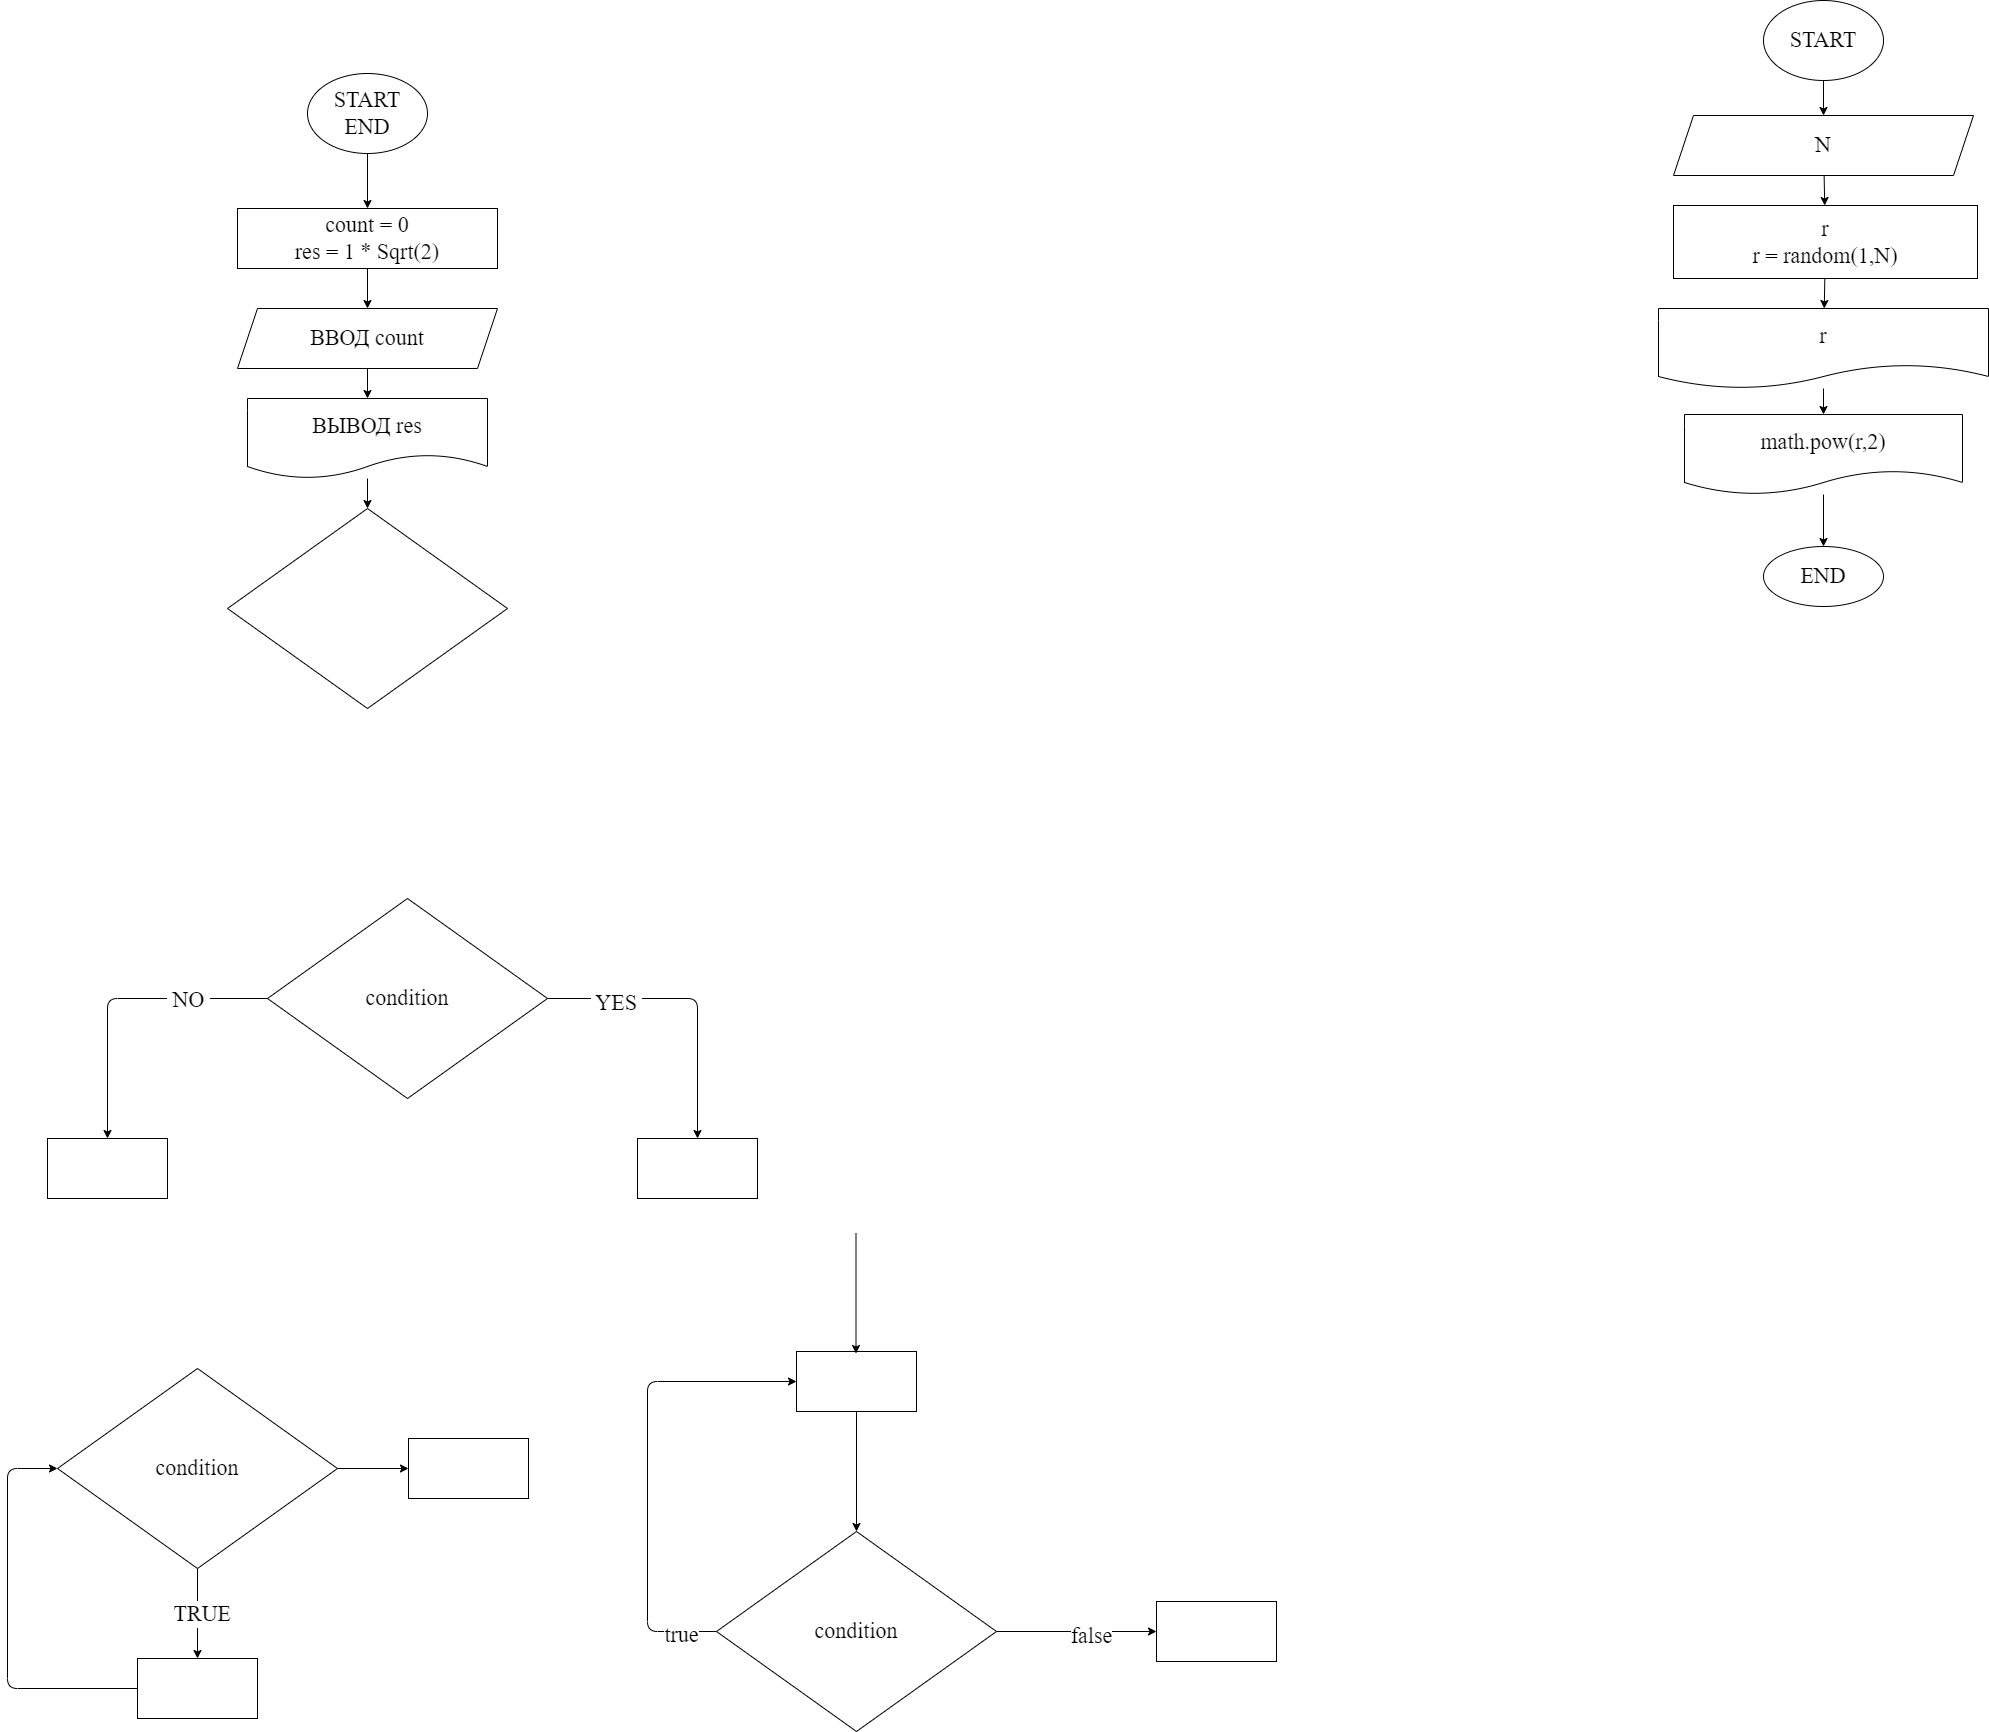

The diagram above was exported from draw.io. Its source (the exported page's mxGraphModel, read from the mxfile embedded in the PNG):
<mxGraphModel dx="746" dy="714" grid="0" gridSize="10" guides="1" tooltips="1" connect="1" arrows="1" fold="1" page="0" pageScale="1" pageWidth="1000" pageHeight="700" math="0" shadow="0">
  <root>
    <mxCell id="0" />
    <mxCell id="1" parent="0" />
    <mxCell id="7" value="" style="edgeStyle=none;html=1;fontFamily=Fira Code;fontSize=22;" parent="1" source="2" target="6" edge="1">
      <mxGeometry relative="1" as="geometry" />
    </mxCell>
    <mxCell id="2" value="START&lt;br&gt;END" style="ellipse;whiteSpace=wrap;html=1;fontFamily=Fira Code;fontSize=22;" parent="1" vertex="1">
      <mxGeometry x="350" y="-5" width="120" height="80" as="geometry" />
    </mxCell>
    <mxCell id="9" value="" style="edgeStyle=none;html=1;fontFamily=Fira Code;fontSize=22;" parent="1" source="6" target="8" edge="1">
      <mxGeometry relative="1" as="geometry" />
    </mxCell>
    <mxCell id="6" value="count = 0&lt;br&gt;res = 1 * Sqrt(2)" style="whiteSpace=wrap;html=1;fontSize=22;fontFamily=Fira Code;" parent="1" vertex="1">
      <mxGeometry x="280" y="130" width="260" height="60" as="geometry" />
    </mxCell>
    <mxCell id="11" value="" style="edgeStyle=none;html=1;fontFamily=Fira Code;fontSize=22;" parent="1" source="8" target="10" edge="1">
      <mxGeometry relative="1" as="geometry" />
    </mxCell>
    <mxCell id="8" value="ВВОД count" style="shape=parallelogram;perimeter=parallelogramPerimeter;whiteSpace=wrap;html=1;fixedSize=1;fontSize=22;fontFamily=Fira Code;" parent="1" vertex="1">
      <mxGeometry x="280" y="230" width="260" height="60" as="geometry" />
    </mxCell>
    <mxCell id="14" value="" style="edgeStyle=none;html=1;fontFamily=Fira Code;fontSize=22;" parent="1" source="10" target="13" edge="1">
      <mxGeometry relative="1" as="geometry" />
    </mxCell>
    <mxCell id="10" value="ВЫВОД res" style="shape=document;whiteSpace=wrap;html=1;boundedLbl=1;fontSize=22;fontFamily=Fira Code;" parent="1" vertex="1">
      <mxGeometry x="290" y="320" width="240" height="80" as="geometry" />
    </mxCell>
    <mxCell id="13" value="" style="rhombus;whiteSpace=wrap;html=1;fontSize=22;fontFamily=Fira Code;" parent="1" vertex="1">
      <mxGeometry x="270" y="430" width="280" height="200" as="geometry" />
    </mxCell>
    <mxCell id="17" value="" style="edgeStyle=none;html=1;fontFamily=Fira Code;fontSize=22;" parent="1" source="15" target="16" edge="1">
      <mxGeometry relative="1" as="geometry">
        <Array as="points">
          <mxPoint x="740" y="920" />
        </Array>
      </mxGeometry>
    </mxCell>
    <mxCell id="20" value="&amp;nbsp;YES&amp;nbsp;" style="edgeLabel;html=1;align=center;verticalAlign=middle;resizable=0;points=[];fontSize=22;fontFamily=Fira Code;" parent="17" vertex="1" connectable="0">
      <mxGeometry x="-0.5322" y="-4" relative="1" as="geometry">
        <mxPoint as="offset" />
      </mxGeometry>
    </mxCell>
    <mxCell id="19" value="" style="edgeStyle=none;html=1;fontFamily=Fira Code;fontSize=22;" parent="1" source="15" target="18" edge="1">
      <mxGeometry relative="1" as="geometry">
        <Array as="points">
          <mxPoint x="150" y="920" />
        </Array>
      </mxGeometry>
    </mxCell>
    <mxCell id="21" value="&amp;nbsp;NO&amp;nbsp;" style="edgeLabel;html=1;align=center;verticalAlign=middle;resizable=0;points=[];fontSize=22;fontFamily=Fira Code;" parent="19" vertex="1" connectable="0">
      <mxGeometry x="-0.4656" y="1" relative="1" as="geometry">
        <mxPoint as="offset" />
      </mxGeometry>
    </mxCell>
    <mxCell id="15" value="condition" style="rhombus;whiteSpace=wrap;html=1;fontSize=22;fontFamily=Fira Code;" parent="1" vertex="1">
      <mxGeometry x="310" y="820" width="280" height="200" as="geometry" />
    </mxCell>
    <mxCell id="16" value="" style="whiteSpace=wrap;html=1;fontSize=22;fontFamily=Fira Code;" parent="1" vertex="1">
      <mxGeometry x="680" y="1060" width="120" height="60" as="geometry" />
    </mxCell>
    <mxCell id="18" value="" style="whiteSpace=wrap;html=1;fontSize=22;fontFamily=Fira Code;" parent="1" vertex="1">
      <mxGeometry x="90" y="1060" width="120" height="60" as="geometry" />
    </mxCell>
    <mxCell id="24" value="" style="edgeStyle=none;html=1;fontFamily=Fira Code;fontSize=22;" parent="1" source="22" target="23" edge="1">
      <mxGeometry relative="1" as="geometry" />
    </mxCell>
    <mxCell id="25" value="&amp;nbsp;TRUE&amp;nbsp;" style="edgeLabel;html=1;align=center;verticalAlign=middle;resizable=0;points=[];fontSize=22;fontFamily=Fira Code;" parent="24" vertex="1" connectable="0">
      <mxGeometry x="-0.0033" y="4" relative="1" as="geometry">
        <mxPoint as="offset" />
      </mxGeometry>
    </mxCell>
    <mxCell id="34" value="" style="edgeStyle=none;html=1;fontFamily=Fira Code;fontSize=22;" parent="1" source="22" target="33" edge="1">
      <mxGeometry relative="1" as="geometry" />
    </mxCell>
    <mxCell id="22" value="condition" style="rhombus;whiteSpace=wrap;html=1;fontSize=22;fontFamily=Fira Code;" parent="1" vertex="1">
      <mxGeometry x="100" y="1290" width="280" height="200" as="geometry" />
    </mxCell>
    <mxCell id="26" style="edgeStyle=none;html=1;entryX=0;entryY=0.5;entryDx=0;entryDy=0;fontFamily=Fira Code;fontSize=22;" parent="1" source="23" target="22" edge="1">
      <mxGeometry relative="1" as="geometry">
        <Array as="points">
          <mxPoint x="50" y="1610" />
          <mxPoint x="50" y="1390" />
        </Array>
      </mxGeometry>
    </mxCell>
    <mxCell id="23" value="" style="whiteSpace=wrap;html=1;fontSize=22;fontFamily=Fira Code;" parent="1" vertex="1">
      <mxGeometry x="180" y="1580" width="120" height="60" as="geometry" />
    </mxCell>
    <mxCell id="32" style="edgeStyle=none;html=1;entryX=0;entryY=0.5;entryDx=0;entryDy=0;fontFamily=Fira Code;fontSize=22;" parent="1" source="27" target="28" edge="1">
      <mxGeometry relative="1" as="geometry">
        <Array as="points">
          <mxPoint x="690" y="1553" />
          <mxPoint x="690" y="1303" />
        </Array>
      </mxGeometry>
    </mxCell>
    <mxCell id="36" value="true" style="edgeLabel;html=1;align=center;verticalAlign=middle;resizable=0;points=[];fontSize=22;fontFamily=Fira Code;" parent="32" vertex="1" connectable="0">
      <mxGeometry x="-0.8462" y="3" relative="1" as="geometry">
        <mxPoint as="offset" />
      </mxGeometry>
    </mxCell>
    <mxCell id="38" value="" style="edgeStyle=none;html=1;fontFamily=Fira Code;fontSize=22;" parent="1" source="27" target="37" edge="1">
      <mxGeometry relative="1" as="geometry" />
    </mxCell>
    <mxCell id="39" value="false" style="edgeLabel;html=1;align=center;verticalAlign=middle;resizable=0;points=[];fontSize=22;fontFamily=Fira Code;" parent="38" vertex="1" connectable="0">
      <mxGeometry x="0.1729" y="-4" relative="1" as="geometry">
        <mxPoint as="offset" />
      </mxGeometry>
    </mxCell>
    <mxCell id="27" value="condition" style="rhombus;whiteSpace=wrap;html=1;fontSize=22;fontFamily=Fira Code;" parent="1" vertex="1">
      <mxGeometry x="759" y="1453" width="280" height="200" as="geometry" />
    </mxCell>
    <mxCell id="29" style="edgeStyle=none;html=1;entryX=0.5;entryY=0;entryDx=0;entryDy=0;fontFamily=Fira Code;fontSize=22;" parent="1" source="28" target="27" edge="1">
      <mxGeometry relative="1" as="geometry" />
    </mxCell>
    <mxCell id="28" value="" style="whiteSpace=wrap;html=1;fontSize=22;fontFamily=Fira Code;" parent="1" vertex="1">
      <mxGeometry x="839" y="1273" width="120" height="60" as="geometry" />
    </mxCell>
    <mxCell id="31" style="edgeStyle=none;html=1;entryX=0.5;entryY=0;entryDx=0;entryDy=0;fontFamily=Fira Code;fontSize=22;" parent="1" edge="1">
      <mxGeometry relative="1" as="geometry">
        <mxPoint x="898.5" y="1155" as="sourcePoint" />
        <mxPoint x="898.5" y="1275" as="targetPoint" />
      </mxGeometry>
    </mxCell>
    <mxCell id="33" value="" style="whiteSpace=wrap;html=1;fontSize=22;fontFamily=Fira Code;" parent="1" vertex="1">
      <mxGeometry x="451" y="1360" width="120" height="60" as="geometry" />
    </mxCell>
    <mxCell id="37" value="" style="whiteSpace=wrap;html=1;fontSize=22;fontFamily=Fira Code;" parent="1" vertex="1">
      <mxGeometry x="1199" y="1523" width="120" height="60" as="geometry" />
    </mxCell>
    <mxCell id="45" value="" style="edgeStyle=none;html=1;fontFamily=Fira Code;fontSize=22;" parent="1" source="41" target="44" edge="1">
      <mxGeometry relative="1" as="geometry" />
    </mxCell>
    <mxCell id="41" value="START" style="ellipse;whiteSpace=wrap;html=1;fontFamily=Fira Code;fontSize=22;" parent="1" vertex="1">
      <mxGeometry x="1806" y="-78" width="120" height="80" as="geometry" />
    </mxCell>
    <mxCell id="47" value="" style="edgeStyle=none;html=1;fontFamily=Fira Code;fontSize=22;" parent="1" source="44" target="46" edge="1">
      <mxGeometry relative="1" as="geometry" />
    </mxCell>
    <mxCell id="44" value="N" style="shape=parallelogram;perimeter=parallelogramPerimeter;whiteSpace=wrap;html=1;fixedSize=1;fontSize=22;fontFamily=Fira Code;" parent="1" vertex="1">
      <mxGeometry x="1716" y="37" width="300" height="60" as="geometry" />
    </mxCell>
    <mxCell id="49" value="" style="edgeStyle=none;html=1;fontFamily=Fira Code;fontSize=22;" parent="1" source="46" target="48" edge="1">
      <mxGeometry relative="1" as="geometry" />
    </mxCell>
    <mxCell id="46" value="r&lt;br&gt;r = random(1,N)" style="whiteSpace=wrap;html=1;fontSize=22;fontFamily=Fira Code;" parent="1" vertex="1">
      <mxGeometry x="1716" y="127" width="304" height="73" as="geometry" />
    </mxCell>
    <mxCell id="53" value="" style="edgeStyle=none;html=1;fontFamily=Fira Code;fontSize=22;" parent="1" source="48" target="52" edge="1">
      <mxGeometry relative="1" as="geometry" />
    </mxCell>
    <mxCell id="48" value="r" style="shape=document;whiteSpace=wrap;html=1;boundedLbl=1;fontSize=22;fontFamily=Fira Code;" parent="1" vertex="1">
      <mxGeometry x="1701" y="230" width="330" height="80" as="geometry" />
    </mxCell>
    <mxCell id="55" value="" style="edgeStyle=none;html=1;fontFamily=Fira Code;fontSize=22;" parent="1" source="52" target="54" edge="1">
      <mxGeometry relative="1" as="geometry" />
    </mxCell>
    <mxCell id="52" value="math.pow(r,2)" style="shape=document;whiteSpace=wrap;html=1;boundedLbl=1;fontSize=22;fontFamily=Fira Code;" parent="1" vertex="1">
      <mxGeometry x="1727" y="336" width="278" height="80" as="geometry" />
    </mxCell>
    <mxCell id="54" value="END" style="ellipse;whiteSpace=wrap;html=1;fontSize=22;fontFamily=Fira Code;" parent="1" vertex="1">
      <mxGeometry x="1806" y="468" width="120" height="60" as="geometry" />
    </mxCell>
  </root>
</mxGraphModel>